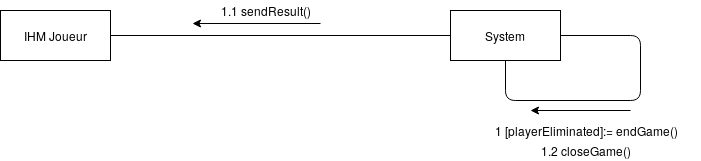

The diagram above was exported from draw.io. Its source (the exported page's mxGraphModel, read from the mxfile embedded in the PNG):
<mxGraphModel dx="434" dy="769" grid="0" gridSize="10" guides="1" tooltips="1" connect="1" arrows="1" fold="1" page="1" pageScale="1" pageWidth="850" pageHeight="1100" math="0" shadow="0">
  <root>
    <mxCell id="0" />
    <mxCell id="1" parent="0" />
    <mxCell id="gIwNJu5dVa0-ScsOCV8Z-1" value="&lt;div&gt;IHM Joueur&lt;/div&gt;" style="html=1;" parent="1" vertex="1">
      <mxGeometry x="20" y="20" width="110" height="50" as="geometry" />
    </mxCell>
    <mxCell id="gIwNJu5dVa0-ScsOCV8Z-2" value="System&lt;br&gt;" style="html=1;" parent="1" vertex="1">
      <mxGeometry x="470" y="20" width="110" height="50" as="geometry" />
    </mxCell>
    <mxCell id="gIwNJu5dVa0-ScsOCV8Z-3" value="" style="endArrow=none;endFill=0;endSize=12;html=1;exitX=1;exitY=0.5;exitDx=0;exitDy=0;entryX=0;entryY=0.5;entryDx=0;entryDy=0;" parent="1" source="gIwNJu5dVa0-ScsOCV8Z-1" target="gIwNJu5dVa0-ScsOCV8Z-2" edge="1">
      <mxGeometry width="160" relative="1" as="geometry">
        <mxPoint x="20" y="90" as="sourcePoint" />
        <mxPoint x="180" y="90" as="targetPoint" />
      </mxGeometry>
    </mxCell>
    <mxCell id="gIwNJu5dVa0-ScsOCV8Z-4" value="" style="endArrow=none;endFill=0;endSize=12;html=1;exitX=1;exitY=0.5;exitDx=0;exitDy=0;entryX=0.5;entryY=1;entryDx=0;entryDy=0;" parent="1" source="gIwNJu5dVa0-ScsOCV8Z-2" target="gIwNJu5dVa0-ScsOCV8Z-2" edge="1">
      <mxGeometry width="160" relative="1" as="geometry">
        <mxPoint x="20" y="90" as="sourcePoint" />
        <mxPoint x="180" y="90" as="targetPoint" />
        <Array as="points">
          <mxPoint x="660" y="45" />
          <mxPoint x="660" y="110" />
          <mxPoint x="525" y="110" />
        </Array>
      </mxGeometry>
    </mxCell>
    <mxCell id="gIwNJu5dVa0-ScsOCV8Z-5" value="1.1 sendResult()" style="text;html=1;strokeColor=none;fillColor=none;align=center;verticalAlign=middle;whiteSpace=wrap;rounded=0;" parent="1" vertex="1">
      <mxGeometry x="200" y="10" width="170" height="20" as="geometry" />
    </mxCell>
    <mxCell id="gIwNJu5dVa0-ScsOCV8Z-6" value="1 [playerEliminated]:= endGame()" style="text;html=1;strokeColor=none;fillColor=none;align=center;verticalAlign=middle;whiteSpace=wrap;rounded=0;" parent="1" vertex="1">
      <mxGeometry x="490" y="130" width="230" height="20" as="geometry" />
    </mxCell>
    <mxCell id="gIwNJu5dVa0-ScsOCV8Z-10" value="" style="endArrow=classic;html=1;entryX=0.071;entryY=1.15;entryDx=0;entryDy=0;entryPerimeter=0;" parent="1" target="gIwNJu5dVa0-ScsOCV8Z-5" edge="1">
      <mxGeometry width="50" height="50" relative="1" as="geometry">
        <mxPoint x="340" y="33" as="sourcePoint" />
        <mxPoint x="90" y="170" as="targetPoint" />
      </mxGeometry>
    </mxCell>
    <mxCell id="gIwNJu5dVa0-ScsOCV8Z-11" value="" style="endArrow=classic;html=1;" parent="1" edge="1">
      <mxGeometry width="50" height="50" relative="1" as="geometry">
        <mxPoint x="650" y="120" as="sourcePoint" />
        <mxPoint x="550" y="120" as="targetPoint" />
      </mxGeometry>
    </mxCell>
    <mxCell id="HtMQNg5WT4SUauv9L4FI-1" value="1.2 closeGame()" style="text;html=1;strokeColor=none;fillColor=none;align=center;verticalAlign=middle;whiteSpace=wrap;rounded=0;" parent="1" vertex="1">
      <mxGeometry x="520" y="150" width="170" height="20" as="geometry" />
    </mxCell>
  </root>
</mxGraphModel>